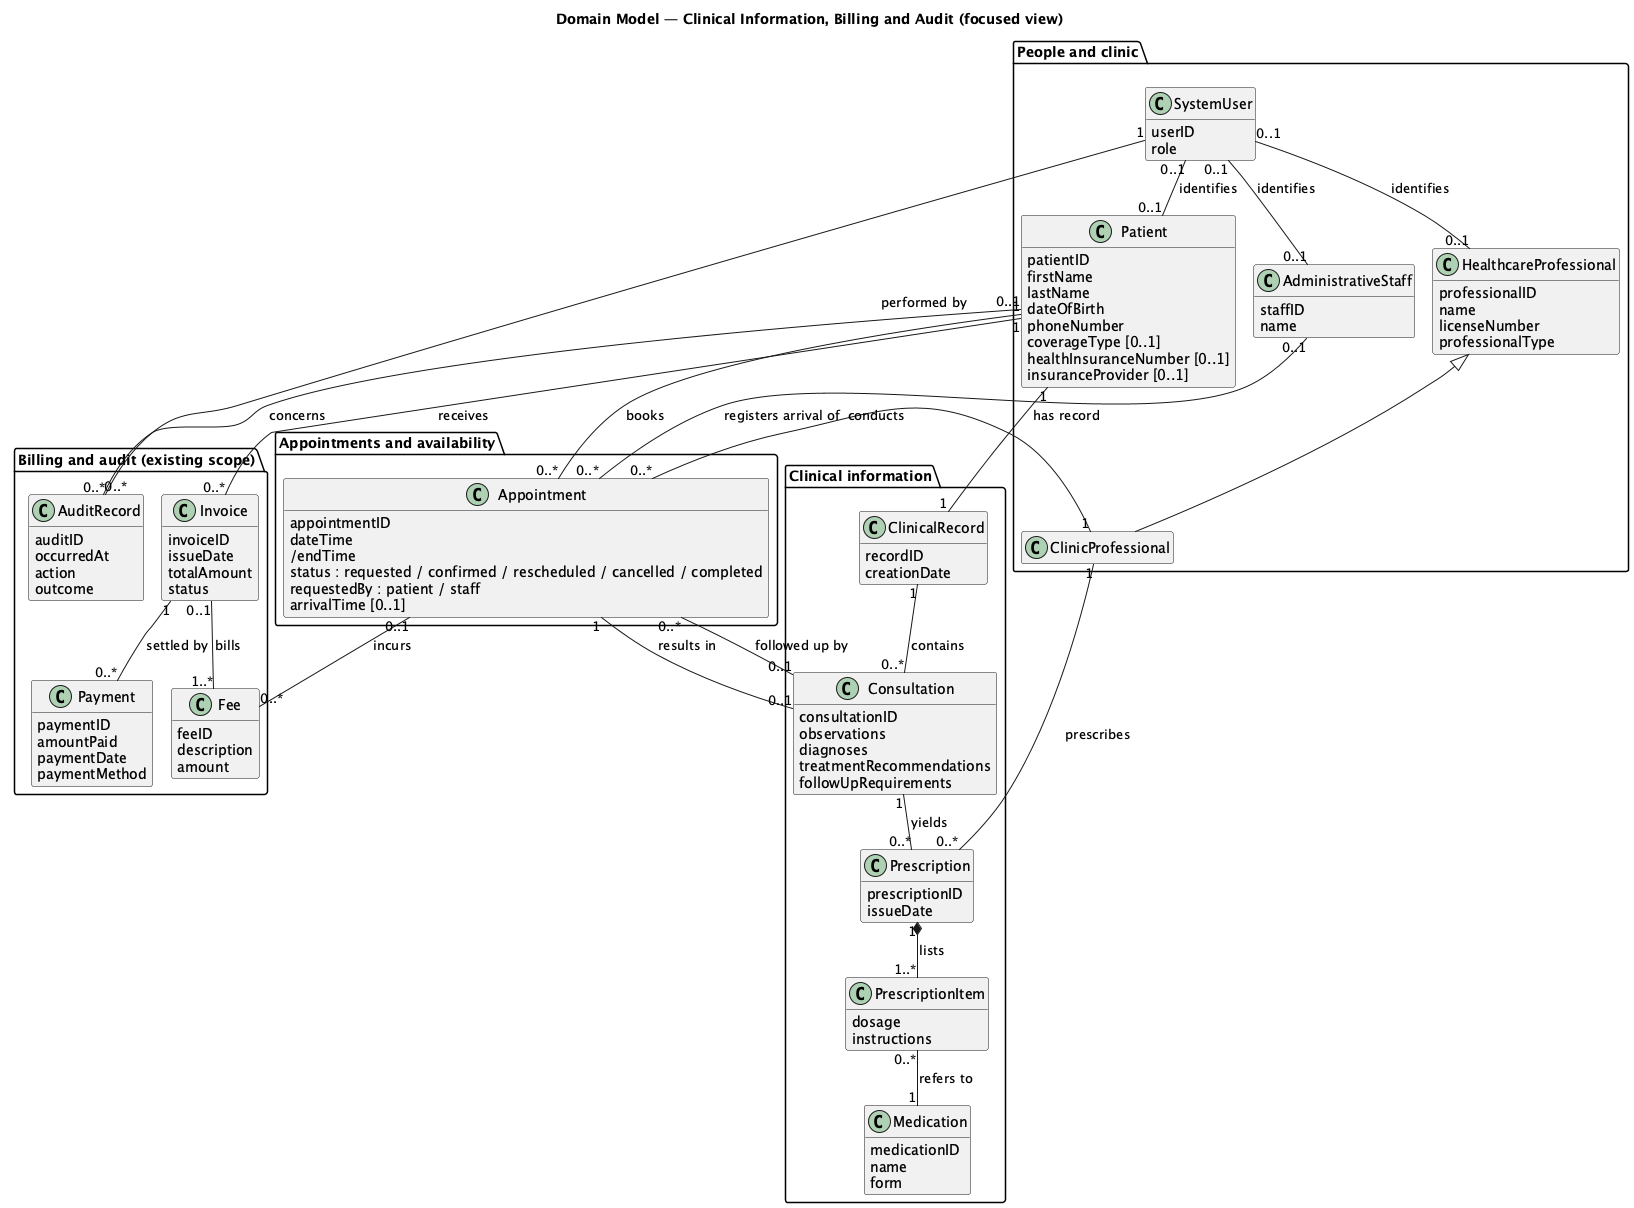

The diagram above was rendered by PlantUML. Its source (embedded in the PNG):
@startuml
!include domain-model.puml
title Domain Model — Clinical Information, Billing and Audit (focused view)
remove $WaitingGroup
remove $ResourcesGroup
remove $ExternalProfessional
remove $Specialty
remove $ClinicLocation
remove $MedicalService
remove $Schedule
remove $AvailabilitySlot
remove $Referral
remove $WaitingList
remove $WaitingListEntry
remove $Resource
remove $ExaminationRoom
remove $MedicalEquipment
remove $AssistingStaffRole
remove $ResourceRequirement
remove $ResourceAllocation
@enduml